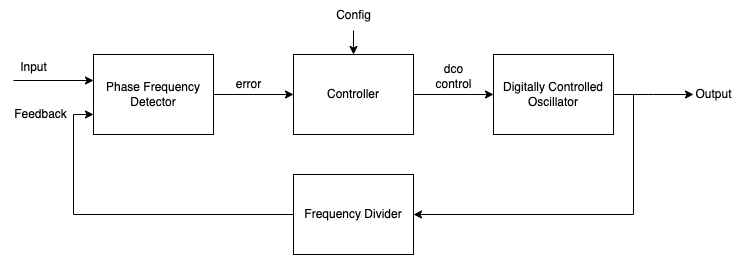

The diagram above was exported from draw.io. Its source (the exported page's mxGraphModel, read from the mxfile embedded in the PNG):
<mxGraphModel dx="2331" dy="537" grid="1" gridSize="10" guides="1" tooltips="1" connect="1" arrows="1" fold="1" page="1" pageScale="1" pageWidth="1169" pageHeight="827" math="0" shadow="0">
  <root>
    <mxCell id="0" />
    <mxCell id="1" parent="0" />
    <mxCell id="qsSxXZ3SzrfTKP2sz2HG-7" style="edgeStyle=orthogonalEdgeStyle;rounded=0;orthogonalLoop=1;jettySize=auto;html=1;exitX=1;exitY=0.5;exitDx=0;exitDy=0;entryX=0;entryY=0.5;entryDx=0;entryDy=0;" parent="1" source="qsSxXZ3SzrfTKP2sz2HG-1" target="qsSxXZ3SzrfTKP2sz2HG-2" edge="1">
      <mxGeometry relative="1" as="geometry" />
    </mxCell>
    <mxCell id="qsSxXZ3SzrfTKP2sz2HG-13" style="edgeStyle=orthogonalEdgeStyle;rounded=0;orthogonalLoop=1;jettySize=auto;html=1;exitX=0;exitY=0.5;exitDx=0;exitDy=0;endArrow=none;endFill=0;startArrow=classic;startFill=1;" parent="1" edge="1">
      <mxGeometry relative="1" as="geometry">
        <mxPoint y="106" as="targetPoint" />
        <mxPoint x="80" y="106" as="sourcePoint" />
      </mxGeometry>
    </mxCell>
    <mxCell id="qsSxXZ3SzrfTKP2sz2HG-1" value="Phase Frequency Detector" style="rounded=0;whiteSpace=wrap;html=1;" parent="1" vertex="1">
      <mxGeometry x="80" y="80" width="120" height="80" as="geometry" />
    </mxCell>
    <mxCell id="qsSxXZ3SzrfTKP2sz2HG-6" style="edgeStyle=orthogonalEdgeStyle;rounded=0;orthogonalLoop=1;jettySize=auto;html=1;exitX=1;exitY=0.5;exitDx=0;exitDy=0;" parent="1" source="qsSxXZ3SzrfTKP2sz2HG-2" target="qsSxXZ3SzrfTKP2sz2HG-4" edge="1">
      <mxGeometry relative="1" as="geometry" />
    </mxCell>
    <mxCell id="qsSxXZ3SzrfTKP2sz2HG-17" style="edgeStyle=orthogonalEdgeStyle;rounded=0;orthogonalLoop=1;jettySize=auto;html=1;exitX=0.5;exitY=0;exitDx=0;exitDy=0;startArrow=classic;startFill=1;endArrow=none;endFill=0;" parent="1" source="qsSxXZ3SzrfTKP2sz2HG-2" target="qsSxXZ3SzrfTKP2sz2HG-16" edge="1">
      <mxGeometry relative="1" as="geometry" />
    </mxCell>
    <mxCell id="qsSxXZ3SzrfTKP2sz2HG-2" value="Controller" style="rounded=0;whiteSpace=wrap;html=1;" parent="1" vertex="1">
      <mxGeometry x="280" y="80" width="120" height="80" as="geometry" />
    </mxCell>
    <mxCell id="qsSxXZ3SzrfTKP2sz2HG-8" style="edgeStyle=orthogonalEdgeStyle;rounded=0;orthogonalLoop=1;jettySize=auto;html=1;exitX=1;exitY=0.5;exitDx=0;exitDy=0;entryX=1;entryY=0.5;entryDx=0;entryDy=0;" parent="1" source="qsSxXZ3SzrfTKP2sz2HG-4" target="qsSxXZ3SzrfTKP2sz2HG-5" edge="1">
      <mxGeometry relative="1" as="geometry" />
    </mxCell>
    <mxCell id="qsSxXZ3SzrfTKP2sz2HG-9" style="edgeStyle=orthogonalEdgeStyle;rounded=0;orthogonalLoop=1;jettySize=auto;html=1;exitX=1;exitY=0.5;exitDx=0;exitDy=0;" parent="1" source="qsSxXZ3SzrfTKP2sz2HG-4" edge="1">
      <mxGeometry relative="1" as="geometry">
        <mxPoint x="680" y="120" as="targetPoint" />
      </mxGeometry>
    </mxCell>
    <mxCell id="qsSxXZ3SzrfTKP2sz2HG-4" value="Digitally Controlled Oscillator" style="rounded=0;whiteSpace=wrap;html=1;" parent="1" vertex="1">
      <mxGeometry x="480" y="80" width="120" height="80" as="geometry" />
    </mxCell>
    <mxCell id="qsSxXZ3SzrfTKP2sz2HG-11" style="edgeStyle=orthogonalEdgeStyle;rounded=0;orthogonalLoop=1;jettySize=auto;html=1;exitX=0;exitY=0.5;exitDx=0;exitDy=0;entryX=0;entryY=0.75;entryDx=0;entryDy=0;" parent="1" source="qsSxXZ3SzrfTKP2sz2HG-5" target="qsSxXZ3SzrfTKP2sz2HG-1" edge="1">
      <mxGeometry relative="1" as="geometry" />
    </mxCell>
    <mxCell id="qsSxXZ3SzrfTKP2sz2HG-5" value="Frequency Divider" style="rounded=0;whiteSpace=wrap;html=1;" parent="1" vertex="1">
      <mxGeometry x="280" y="200" width="120" height="80" as="geometry" />
    </mxCell>
    <mxCell id="qsSxXZ3SzrfTKP2sz2HG-10" value="Output" style="text;html=1;align=center;verticalAlign=middle;resizable=0;points=[];autosize=1;strokeColor=none;fillColor=none;" parent="1" vertex="1">
      <mxGeometry x="670" y="105" width="60" height="30" as="geometry" />
    </mxCell>
    <mxCell id="qsSxXZ3SzrfTKP2sz2HG-12" value="Input" style="text;html=1;align=center;verticalAlign=middle;resizable=0;points=[];autosize=1;strokeColor=none;fillColor=none;" parent="1" vertex="1">
      <mxGeometry x="-5" y="78" width="50" height="30" as="geometry" />
    </mxCell>
    <mxCell id="qsSxXZ3SzrfTKP2sz2HG-15" value="Feedback" style="text;html=1;align=center;verticalAlign=middle;resizable=0;points=[];autosize=1;strokeColor=none;fillColor=none;" parent="1" vertex="1">
      <mxGeometry x="-13" y="125" width="80" height="30" as="geometry" />
    </mxCell>
    <mxCell id="qsSxXZ3SzrfTKP2sz2HG-16" value="Config" style="text;html=1;align=center;verticalAlign=middle;resizable=0;points=[];autosize=1;strokeColor=none;fillColor=none;" parent="1" vertex="1">
      <mxGeometry x="310" y="26" width="60" height="30" as="geometry" />
    </mxCell>
    <mxCell id="m1kvBWWoilo-fOGi-jHV-1" value="error" style="text;html=1;align=center;verticalAlign=middle;resizable=0;points=[];autosize=1;strokeColor=none;fillColor=none;" vertex="1" parent="1">
      <mxGeometry x="210" y="95" width="50" height="30" as="geometry" />
    </mxCell>
    <mxCell id="m1kvBWWoilo-fOGi-jHV-2" value="dco&lt;br&gt;control" style="text;html=1;align=center;verticalAlign=middle;resizable=0;points=[];autosize=1;strokeColor=none;fillColor=none;" vertex="1" parent="1">
      <mxGeometry x="410" y="82" width="60" height="40" as="geometry" />
    </mxCell>
  </root>
</mxGraphModel>